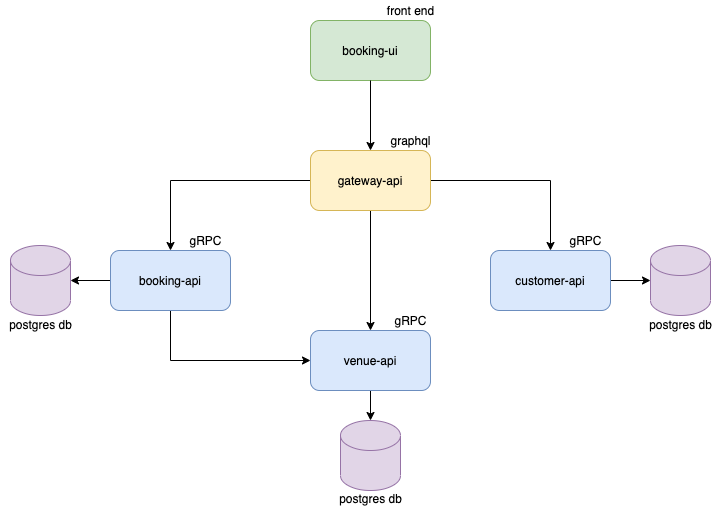

The diagram above was exported from draw.io. Its source (the exported page's mxGraphModel, read from the mxfile embedded in the PNG):
<mxGraphModel dx="946" dy="553" grid="1" gridSize="10" guides="1" tooltips="1" connect="1" arrows="1" fold="1" page="1" pageScale="1" pageWidth="827" pageHeight="1169" math="0" shadow="0">
  <root>
    <mxCell id="WIyWlLk6GJQsqaUBKTNV-0" />
    <mxCell id="WIyWlLk6GJQsqaUBKTNV-1" parent="WIyWlLk6GJQsqaUBKTNV-0" />
    <mxCell id="LgPO5UfluMZRn8V3v8zp-0" value="booking-ui" style="rounded=1;whiteSpace=wrap;html=1;fillColor=#d5e8d4;strokeColor=#82b366;" parent="WIyWlLk6GJQsqaUBKTNV-1" vertex="1">
      <mxGeometry x="360" y="70" width="120" height="60" as="geometry" />
    </mxCell>
    <mxCell id="LgPO5UfluMZRn8V3v8zp-8" style="edgeStyle=orthogonalEdgeStyle;rounded=0;orthogonalLoop=1;jettySize=auto;html=1;exitX=0;exitY=0.5;exitDx=0;exitDy=0;entryX=0.5;entryY=0;entryDx=0;entryDy=0;" parent="WIyWlLk6GJQsqaUBKTNV-1" source="LgPO5UfluMZRn8V3v8zp-2" target="LgPO5UfluMZRn8V3v8zp-6" edge="1">
      <mxGeometry relative="1" as="geometry" />
    </mxCell>
    <mxCell id="LgPO5UfluMZRn8V3v8zp-10" style="edgeStyle=orthogonalEdgeStyle;rounded=0;orthogonalLoop=1;jettySize=auto;html=1;exitX=0.5;exitY=1;exitDx=0;exitDy=0;" parent="WIyWlLk6GJQsqaUBKTNV-1" source="LgPO5UfluMZRn8V3v8zp-2" target="LgPO5UfluMZRn8V3v8zp-5" edge="1">
      <mxGeometry relative="1" as="geometry" />
    </mxCell>
    <mxCell id="gP_Zahi7P6N04vvcvAa0-2" style="edgeStyle=orthogonalEdgeStyle;rounded=0;orthogonalLoop=1;jettySize=auto;html=1;exitX=1;exitY=0.5;exitDx=0;exitDy=0;entryX=0.5;entryY=0;entryDx=0;entryDy=0;" edge="1" parent="WIyWlLk6GJQsqaUBKTNV-1" source="LgPO5UfluMZRn8V3v8zp-2" target="gP_Zahi7P6N04vvcvAa0-0">
      <mxGeometry relative="1" as="geometry" />
    </mxCell>
    <mxCell id="LgPO5UfluMZRn8V3v8zp-2" value="gateway-api" style="rounded=1;whiteSpace=wrap;html=1;fillColor=#fff2cc;strokeColor=#d6b656;" parent="WIyWlLk6GJQsqaUBKTNV-1" vertex="1">
      <mxGeometry x="360" y="200" width="120" height="60" as="geometry" />
    </mxCell>
    <mxCell id="LgPO5UfluMZRn8V3v8zp-3" value="" style="endArrow=classic;html=1;exitX=0.5;exitY=1;exitDx=0;exitDy=0;entryX=0.5;entryY=0;entryDx=0;entryDy=0;" parent="WIyWlLk6GJQsqaUBKTNV-1" source="LgPO5UfluMZRn8V3v8zp-0" target="LgPO5UfluMZRn8V3v8zp-2" edge="1">
      <mxGeometry width="50" height="50" relative="1" as="geometry">
        <mxPoint x="474" y="170" as="sourcePoint" />
        <mxPoint x="414" y="200" as="targetPoint" />
      </mxGeometry>
    </mxCell>
    <mxCell id="LgPO5UfluMZRn8V3v8zp-19" style="edgeStyle=orthogonalEdgeStyle;rounded=0;orthogonalLoop=1;jettySize=auto;html=1;exitX=0.5;exitY=1;exitDx=0;exitDy=0;" parent="WIyWlLk6GJQsqaUBKTNV-1" source="LgPO5UfluMZRn8V3v8zp-5" target="LgPO5UfluMZRn8V3v8zp-18" edge="1">
      <mxGeometry relative="1" as="geometry" />
    </mxCell>
    <mxCell id="LgPO5UfluMZRn8V3v8zp-5" value="venue-api" style="rounded=1;whiteSpace=wrap;html=1;fillColor=#dae8fc;strokeColor=#6c8ebf;" parent="WIyWlLk6GJQsqaUBKTNV-1" vertex="1">
      <mxGeometry x="360" y="380" width="120" height="60" as="geometry" />
    </mxCell>
    <mxCell id="LgPO5UfluMZRn8V3v8zp-9" style="edgeStyle=orthogonalEdgeStyle;rounded=0;orthogonalLoop=1;jettySize=auto;html=1;exitX=0.5;exitY=1;exitDx=0;exitDy=0;entryX=0;entryY=0.5;entryDx=0;entryDy=0;" parent="WIyWlLk6GJQsqaUBKTNV-1" source="LgPO5UfluMZRn8V3v8zp-6" target="LgPO5UfluMZRn8V3v8zp-5" edge="1">
      <mxGeometry relative="1" as="geometry" />
    </mxCell>
    <mxCell id="LgPO5UfluMZRn8V3v8zp-17" style="edgeStyle=orthogonalEdgeStyle;rounded=0;orthogonalLoop=1;jettySize=auto;html=1;exitX=0;exitY=0.5;exitDx=0;exitDy=0;entryX=1;entryY=0.5;entryDx=0;entryDy=0;entryPerimeter=0;" parent="WIyWlLk6GJQsqaUBKTNV-1" source="LgPO5UfluMZRn8V3v8zp-6" target="LgPO5UfluMZRn8V3v8zp-16" edge="1">
      <mxGeometry relative="1" as="geometry" />
    </mxCell>
    <mxCell id="LgPO5UfluMZRn8V3v8zp-6" value="booking-api" style="rounded=1;whiteSpace=wrap;html=1;fillColor=#dae8fc;strokeColor=#6c8ebf;" parent="WIyWlLk6GJQsqaUBKTNV-1" vertex="1">
      <mxGeometry x="160" y="300" width="120" height="60" as="geometry" />
    </mxCell>
    <mxCell id="LgPO5UfluMZRn8V3v8zp-12" value="front end" style="text;html=1;align=center;verticalAlign=middle;resizable=0;points=[];autosize=1;" parent="WIyWlLk6GJQsqaUBKTNV-1" vertex="1">
      <mxGeometry x="430" y="50" width="60" height="20" as="geometry" />
    </mxCell>
    <mxCell id="LgPO5UfluMZRn8V3v8zp-13" value="graphql" style="text;html=1;align=center;verticalAlign=middle;resizable=0;points=[];autosize=1;" parent="WIyWlLk6GJQsqaUBKTNV-1" vertex="1">
      <mxGeometry x="430" y="180" width="60" height="20" as="geometry" />
    </mxCell>
    <mxCell id="LgPO5UfluMZRn8V3v8zp-14" value="gRPC" style="text;html=1;align=center;verticalAlign=middle;resizable=0;points=[];autosize=1;" parent="WIyWlLk6GJQsqaUBKTNV-1" vertex="1">
      <mxGeometry x="435" y="360" width="50" height="20" as="geometry" />
    </mxCell>
    <mxCell id="LgPO5UfluMZRn8V3v8zp-15" value="gRPC" style="text;html=1;align=center;verticalAlign=middle;resizable=0;points=[];autosize=1;" parent="WIyWlLk6GJQsqaUBKTNV-1" vertex="1">
      <mxGeometry x="230" y="280" width="50" height="20" as="geometry" />
    </mxCell>
    <mxCell id="LgPO5UfluMZRn8V3v8zp-16" value="" style="shape=cylinder3;whiteSpace=wrap;html=1;boundedLbl=1;backgroundOutline=1;size=15;fillColor=#e1d5e7;strokeColor=#9673a6;" parent="WIyWlLk6GJQsqaUBKTNV-1" vertex="1">
      <mxGeometry x="60" y="295" width="60" height="70" as="geometry" />
    </mxCell>
    <mxCell id="LgPO5UfluMZRn8V3v8zp-18" value="" style="shape=cylinder3;whiteSpace=wrap;html=1;boundedLbl=1;backgroundOutline=1;size=15;fillColor=#e1d5e7;strokeColor=#9673a6;" parent="WIyWlLk6GJQsqaUBKTNV-1" vertex="1">
      <mxGeometry x="390" y="470" width="60" height="70" as="geometry" />
    </mxCell>
    <mxCell id="LgPO5UfluMZRn8V3v8zp-20" value="postgres db" style="text;html=1;align=center;verticalAlign=middle;resizable=0;points=[];autosize=1;" parent="WIyWlLk6GJQsqaUBKTNV-1" vertex="1">
      <mxGeometry x="50" y="364" width="80" height="20" as="geometry" />
    </mxCell>
    <mxCell id="LgPO5UfluMZRn8V3v8zp-21" value="postgres db" style="text;html=1;align=center;verticalAlign=middle;resizable=0;points=[];autosize=1;" parent="WIyWlLk6GJQsqaUBKTNV-1" vertex="1">
      <mxGeometry x="380" y="538" width="80" height="20" as="geometry" />
    </mxCell>
    <mxCell id="gP_Zahi7P6N04vvcvAa0-5" style="edgeStyle=orthogonalEdgeStyle;rounded=0;orthogonalLoop=1;jettySize=auto;html=1;exitX=1;exitY=0.5;exitDx=0;exitDy=0;entryX=0;entryY=0.5;entryDx=0;entryDy=0;entryPerimeter=0;" edge="1" parent="WIyWlLk6GJQsqaUBKTNV-1" source="gP_Zahi7P6N04vvcvAa0-0" target="gP_Zahi7P6N04vvcvAa0-3">
      <mxGeometry relative="1" as="geometry" />
    </mxCell>
    <mxCell id="gP_Zahi7P6N04vvcvAa0-0" value="customer-api" style="rounded=1;whiteSpace=wrap;html=1;fillColor=#dae8fc;strokeColor=#6c8ebf;" vertex="1" parent="WIyWlLk6GJQsqaUBKTNV-1">
      <mxGeometry x="540" y="300" width="120" height="60" as="geometry" />
    </mxCell>
    <mxCell id="gP_Zahi7P6N04vvcvAa0-1" value="gRPC" style="text;html=1;align=center;verticalAlign=middle;resizable=0;points=[];autosize=1;" vertex="1" parent="WIyWlLk6GJQsqaUBKTNV-1">
      <mxGeometry x="610" y="280" width="50" height="20" as="geometry" />
    </mxCell>
    <mxCell id="gP_Zahi7P6N04vvcvAa0-3" value="" style="shape=cylinder3;whiteSpace=wrap;html=1;boundedLbl=1;backgroundOutline=1;size=15;fillColor=#e1d5e7;strokeColor=#9673a6;" vertex="1" parent="WIyWlLk6GJQsqaUBKTNV-1">
      <mxGeometry x="700" y="295" width="60" height="70" as="geometry" />
    </mxCell>
    <mxCell id="gP_Zahi7P6N04vvcvAa0-4" value="postgres db" style="text;html=1;align=center;verticalAlign=middle;resizable=0;points=[];autosize=1;" vertex="1" parent="WIyWlLk6GJQsqaUBKTNV-1">
      <mxGeometry x="690" y="364" width="80" height="20" as="geometry" />
    </mxCell>
  </root>
</mxGraphModel>